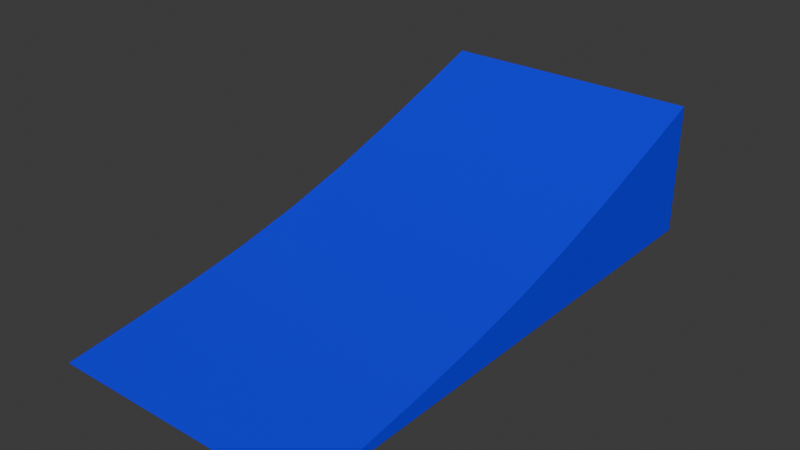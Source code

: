 # Source: ramptest.blend  (saved by Blender 4.3.34; exported with 4.5.12 LTS)
import bpy
from mathutils import Matrix  # noqa: F401  (used for matrix-valued properties, if any)

bpy.ops.wm.read_factory_settings(use_empty=True)
scene = bpy.context.scene
scene.name = 'Scene'

# ---- collections
col_collection = bpy.data.collections.new('Collection'); scene.collection.children.link(col_collection)

# ---- materials (node trees are filled in below, after node groups)
mat_material = bpy.data.materials.new('Material')
mat_material.alpha_threshold = 0.0
mat_material.roughness = 0.5
mat_material.line_color = (0.0, 0.0, 0.0, 1.0)

# ---- material node trees
mat_material.use_nodes = True; mat_material.node_tree.nodes.clear()
_N = mat_material.node_tree.nodes; _L = mat_material.node_tree.links
n0 = _N.new('ShaderNodeOutputMaterial'); n0.name = 'Material Output'; n0.location = (300, 300)
n1 = _N.new('ShaderNodeBsdfPrincipled'); n1.name = 'Principled BSDF'; n1.location = (10, 300)
n1.inputs[0].default_value = (0.0, 0.0, 1.0, 1.0)
n1.inputs[3].default_value = 1.45
_L.new(n1.outputs[0], n0.inputs[0])
n0.is_active_output = True

# ---- world
world_world = bpy.data.worlds.new('World'); scene.world = world_world
world_world.use_nodes = True; world_world.node_tree.nodes.clear()
_N = world_world.node_tree.nodes; _L = world_world.node_tree.links
n0 = _N.new('ShaderNodeOutputWorld'); n0.name = 'World Output'; n0.location = (300, 300)
n1 = _N.new('ShaderNodeBackground'); n1.name = 'Background'; n1.location = (10, 300)
n1.inputs[0].default_value = (0.05088, 0.05088, 0.05088, 1.0)
_L.new(n1.outputs[0], n0.inputs[0])
n0.is_active_output = True
world_world.color = (0.05088, 0.05088, 0.05088)
world_world.sun_shadow_jitter_overblur = 0.0

# ---- meshes
me_ramp = bpy.data.meshes.new('Ramp')
me_ramp.from_pydata([(-2.0, 0.0, 0.0), (2.0, 0.0, 0.0), (-2.0, 8.0, 2.0), (2.0, 8.0, 2.0), (-2.0, 4.0, 0.6667), (2.0, 4.0, 0.6667), (-2.0, 3.0, 0.4453), (-2.0, 2.0, 0.2708), (-2.0, 1.0, 0.1276), (2.0, 5.0, 0.9453), (2.0, 6.0, 1.271), (2.0, 7.0, 1.628), (-2.0, 7.0, 1.628), (-2.0, 6.0, 1.271), (-2.0, 5.0, 0.9453), (2.0, 1.0, 0.1276), (2.0, 2.0, 0.2708), (2.0, 3.0, 0.4453), (-2.0, 8.0, 2.384e-07), (2.0, 8.0, 2.384e-07)], [], [(13, 10, 11, 12), (12, 11, 3, 2), (8, 15, 16, 7), (14, 9, 10, 13), (6, 17, 5, 4), (7, 16, 17, 6), (5, 9, 14, 4), (0, 1, 15, 8), (9, 5, 17, 16, 15, 1, 19, 3, 11, 10), (6, 4, 14, 13, 12, 2, 18, 0, 8, 7)])
me_ramp.polygons.foreach_set('use_smooth', [True] * 10)
_k = set([(0, 1), (0, 8), (1, 15), (2, 3), (2, 12), (3, 11), (4, 6), (4, 14), (5, 9), (5, 17), (6, 7), (7, 8), (9, 10), (10, 11), (12, 13), (13, 14), (15, 16), (16, 17)])
me_ramp.attributes.new('sharp_edge', 'BOOLEAN', 'EDGE').data.foreach_set('value', [ (min(e.vertices), max(e.vertices)) in _k for e in me_ramp.edges])
_k = {(4, 6): 1.0, (6, 7): 1.0, (7, 8): 1.0, (0, 8): 1.0, (0, 1): 1.0, (5, 9): 1.0, (9, 10): 1.0, (10, 11): 1.0, (3, 11): 1.0, (2, 3): 1.0, (2, 12): 1.0, (12, 13): 1.0, (13, 14): 1.0, (4, 14): 1.0, (1, 15): 1.0, (15, 16): 1.0, (16, 17): 1.0, (5, 17): 1.0}
me_ramp.attributes.new('crease_edge', 'FLOAT', 'EDGE').data.foreach_set('value', [_k.get((min(e.vertices), max(e.vertices)), 0.0) for e in me_ramp.edges])
_uv = me_ramp.uv_layers.new(name='UVMap')
_uv.uv.foreach_set('vector', [0.0, 0.75, 1.0, 0.75, 1.0, 0.875, 0.0, 0.875, 0.0, 0.875, 1.0, 0.875, 1.0, 1.0, 0.0, 1.0, 0.0, 0.125, 1.0, 0.125, 1.0, 0.25, 0.0, 0.25, 0.0, 0.625, 1.0, 0.625, 1.0, 0.75, 0.0, 0.75, 0.0, 0.375, 1.0, 0.375, 1.0, 0.5, 0.0, 0.5, 0.0, 0.25, 1.0, 0.25, 1.0, 0.375, 0.0, 0.375, 1.0, 0.5, 1.0, 0.625, 0.0, 0.625, 0.0, 0.5, 0.0, 0.0, 1.0, 0.0, 1.0, 0.125, 0.0, 0.125, 1.0, 0.625, 1.0, 0.5, 1.0, 0.375, 1.0, 0.25, 1.0, 0.125, 1.0, 0.0, 0.0, 0.0, 1.0, 1.0, 1.0, 0.875, 1.0, 0.75, 0.0, 0.375, 0.0, 0.5, 0.0, 0.625, 0.0, 0.75, 0.0, 0.875, 0.0, 1.0, 0.0, 0.0, 0.0, 0.0, 0.0, 0.125, 0.0, 0.25])
me_ramp.materials.append(mat_material)
me_ramp.update()

# ---- objects
ob_ramp = bpy.data.objects.new('Ramp', me_ramp)

# ---- transforms, parenting, visibility, modifiers, constraints
ob_ramp.location = (0.0, 0.0, 0.0)

# ---- collection membership
col_collection.objects.link(ob_ramp)

# ---- scene / render settings (as saved in the file)
scene.frame_start = 1; scene.frame_end = 250; scene.frame_set(1)
scene.render.engine = 'BLENDER_EEVEE_NEXT'
bpy.context.view_layer.update()

# ---- added for rendering (the .blend has no active camera and no usable light): camera, sun
cam_auto = bpy.data.cameras.new('AutoCamera')
cam_auto.lens = 50.0
cam_auto.sensor_width = 36.0
cam_auto.clip_end = 1000.0
ob_auto_camera = bpy.data.objects.new('AutoCamera', cam_auto)
scene.collection.objects.link(ob_auto_camera)
ob_auto_camera.location = (8.47982, -6.17579, 7.78386)
ob_auto_camera.rotation_euler = (1.09748, -7.21219e-08, 0.694738)
scene.camera = ob_auto_camera
light_auto_sun = bpy.data.lights.new('AutoSun', 'SUN')
light_auto_sun.energy = 3.0
light_auto_sun.angle = 0.0523599
ob_auto_sun = bpy.data.objects.new('AutoSun', light_auto_sun)
scene.collection.objects.link(ob_auto_sun)
ob_auto_sun.rotation_euler = (0.872665, 0.174533, 0.523599)
bpy.context.view_layer.update()
